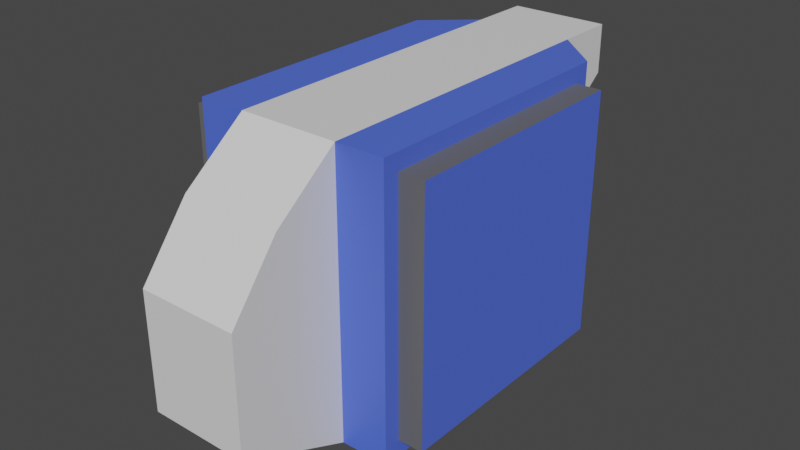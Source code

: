 # Source: TestObj.blend  (saved by Blender 2.80.75; exported with 4.5.12 LTS)
import bpy
from mathutils import Matrix  # noqa: F401  (used for matrix-valued properties, if any)

bpy.ops.wm.read_factory_settings(use_empty=True)
scene = bpy.context.scene
scene.name = 'Scene'

# ---- collections
col_collection = bpy.data.collections.new('Collection'); scene.collection.children.link(col_collection)

# ---- materials (node trees are filled in below, after node groups)
mat_matblue = bpy.data.materials.new('MatBlue')
mat_matblue.use_transparent_shadow = False
mat_matblack = bpy.data.materials.new('MatBlack')
mat_matblack.use_transparent_shadow = False
mat_matwhite = bpy.data.materials.new('MatWhite')
mat_matwhite.use_transparent_shadow = False

# ---- material node trees
mat_matblue.use_nodes = True; mat_matblue.node_tree.nodes.clear()
_N = mat_matblue.node_tree.nodes; _L = mat_matblue.node_tree.links
n0 = _N.new('ShaderNodeOutputMaterial'); n0.name = 'Material Output'; n0.location = (300, 300)
n1 = _N.new('ShaderNodeBsdfPrincipled'); n1.name = 'Principled BSDF'; n1.location = (10, 300)
n1.distribution = 'GGX'
n1.subsurface_method = 'BURLEY'
n1.inputs[0].default_value = (0.08237, 0.1483, 0.8, 1.0)
n1.inputs[3].default_value = 1.45
n1.inputs[27].default_value = (0.0, 0.0, 0.0, 1.0)
n1.inputs[28].default_value = 1.0
_L.new(n1.outputs[0], n0.inputs[0])
n0.is_active_output = True
mat_matblack.use_nodes = True; mat_matblack.node_tree.nodes.clear()
_N = mat_matblack.node_tree.nodes; _L = mat_matblack.node_tree.links
n0 = _N.new('ShaderNodeOutputMaterial'); n0.name = 'Material Output'; n0.location = (300, 300)
n1 = _N.new('ShaderNodeBsdfPrincipled'); n1.name = 'Principled BSDF'; n1.location = (10, 300)
n1.distribution = 'GGX'
n1.subsurface_method = 'BURLEY'
n1.inputs[0].default_value = (0.1298, 0.1298, 0.1298, 1.0)
n1.inputs[3].default_value = 1.45
n1.inputs[27].default_value = (0.0, 0.0, 0.0, 1.0)
n1.inputs[28].default_value = 1.0
_L.new(n1.outputs[0], n0.inputs[0])
n0.is_active_output = True
mat_matwhite.use_nodes = True; mat_matwhite.node_tree.nodes.clear()
_N = mat_matwhite.node_tree.nodes; _L = mat_matwhite.node_tree.links
n0 = _N.new('ShaderNodeOutputMaterial'); n0.name = 'Material Output'; n0.location = (300, 300)
n1 = _N.new('ShaderNodeBsdfPrincipled'); n1.name = 'Principled BSDF'; n1.location = (10, 300)
n1.distribution = 'GGX'
n1.subsurface_method = 'BURLEY'
n1.inputs[3].default_value = 1.45
n1.inputs[27].default_value = (0.0, 0.0, 0.0, 1.0)
n1.inputs[28].default_value = 1.0
_L.new(n1.outputs[0], n0.inputs[0])
n0.is_active_output = True

# ---- world
world_world = bpy.data.worlds.new('World'); scene.world = world_world
world_world.use_nodes = True; world_world.node_tree.nodes.clear()
_N = world_world.node_tree.nodes; _L = world_world.node_tree.links
n0 = _N.new('ShaderNodeOutputWorld'); n0.name = 'World Output'; n0.location = (300, 300)
n1 = _N.new('ShaderNodeBackground'); n1.name = 'Background'; n1.location = (10, 300)
n1.inputs[0].default_value = (0.05088, 0.05088, 0.05088, 1.0)
_L.new(n1.outputs[0], n0.inputs[0])
n0.is_active_output = True
world_world.color = (0.05088, 0.05088, 0.05088)
world_world.use_sun_shadow = False
world_world.sun_shadow_jitter_overblur = 0.0

# ---- meshes
me_cube_001 = bpy.data.meshes.new('Cube.001')
me_cube_001.from_pydata([(-1.0, -1.0, -1.0), (-1.0, -1.0, 1.0), (-1.0, 1.0, -1.0), (-1.0, 1.0, 1.0), (1.0, -1.0, -1.0), (1.0, -1.0, 1.0), (1.0, 1.0, -1.0), (1.0, 1.0, 1.0), (0.7954, 1.0, -1.0), (-0.7954, 1.0, -1.0), (-0.7954, 1.0, 1.0), (0.7954, 1.0, 1.0), (-0.7954, -1.0, -1.0), (0.7954, -1.0, -1.0), (0.7954, -1.0, 1.0), (-0.7954, -1.0, 1.0), (0.7954, 1.133, -1.133), (-0.7954, 1.133, -1.133), (-0.7954, 1.133, 1.133), (0.7954, 1.133, 1.133), (-0.7954, -1.133, -1.133), (0.7954, -1.133, -1.133), (0.7954, -1.133, 1.133), (-0.7954, -1.133, 1.133), (0.4067, 1.133, -1.133), (-0.4067, 1.133, -1.133), (-0.4067, 1.483, 1.133), (0.4067, 1.483, 1.133), (-0.4067, -1.133, -1.133), (0.4067, -1.133, -1.133), (0.4067, -1.133, 1.133), (-0.4067, -1.133, 1.133), (-0.4067, -2.056, -0.7291), (0.4067, -2.056, -0.7291), (0.4067, -1.654, 0.7291), (-0.4067, -1.654, 0.7291), (-1.0, -1.0, 0.2946), (-1.0, 1.0, 0.2946), (1.0, 1.0, 0.2946), (1.0, -1.0, 0.2946), (0.7954, -1.0, 0.2946), (-0.7954, -1.0, 0.2946), (-0.7954, 1.0, 0.2946), (0.7954, 1.0, 0.2946), (0.7954, -1.133, 0.334), (-0.7954, -1.133, 0.334), (-0.7954, 1.133, 0.334), (0.7954, 1.133, 0.334), (-0.4067, 1.483, 0.334), (0.4067, 1.483, 0.334), (0.4067, -1.133, 0.334), (-0.4067, -1.133, 0.334), (0.4067, -2.056, 0.2148), (-0.4067, -2.056, 0.2148), (-0.4067, 1.996, 1.133), (0.4067, 1.996, 1.133), (-0.4067, 1.996, 0.7301), (0.4067, 1.996, 0.7301), (0.0, 1.133, -1.133), (0.0, 1.483, 1.133), (0.0, -1.133, -1.133), (0.0, -1.133, 1.133), (0.0, -2.056, -0.7291), (0.0, -1.654, 0.7291), (0.0, -2.056, 0.2148), (0.0, 1.483, 0.334), (0.0, 1.996, 1.133), (0.0, 1.996, 0.7301)], [], [(36, 1, 3, 37), (43, 11, 7, 38), (38, 7, 5, 39), (41, 15, 1, 36), (8, 6, 4, 13), (10, 3, 1, 15), (7, 11, 14, 5), (41, 12, 20, 45), (2, 9, 12, 0), (43, 8, 16, 47), (39, 5, 14, 40), (14, 11, 19, 22), (37, 3, 10, 42), (12, 9, 17, 20), (26, 18, 23, 31), (24, 16, 21, 29), (51, 31, 23, 45), (49, 27, 19, 47), (8, 13, 21, 16), (10, 15, 23, 18), (42, 10, 18, 46), (40, 14, 22, 44), (46, 18, 26, 48), (59, 27, 55, 66), (44, 22, 30, 50), (51, 28, 32, 53), (17, 25, 28, 20), (58, 24, 29, 60), (19, 27, 30, 22), (59, 26, 31, 61), (64, 63, 35, 53), (61, 31, 35, 63), (60, 29, 33, 62), (50, 30, 34, 52), (29, 50, 52, 33), (62, 64, 53, 32), (31, 51, 53, 35), (21, 44, 50, 29), (58, 65, 49, 24), (17, 46, 48, 25), (13, 40, 44, 21), (9, 42, 46, 17), (24, 49, 47, 16), (28, 51, 45, 20), (2, 37, 42, 9), (4, 39, 40, 13), (11, 43, 47, 19), (15, 41, 45, 23), (12, 41, 36, 0), (6, 38, 39, 4), (8, 43, 38, 6), (0, 36, 37, 2), (67, 66, 55, 57), (48, 26, 54, 56), (27, 49, 57, 55), (65, 48, 56, 67), (49, 65, 67, 57), (56, 54, 66, 67), (25, 48, 65, 58), (33, 52, 64, 62), (28, 60, 62, 32), (30, 61, 63, 34), (52, 34, 63, 64), (27, 59, 61, 30), (25, 58, 60, 28), (26, 59, 66, 54)])
me_cube_001.polygons.foreach_set('material_index', [0, 1, 0, 1, 1, 1, 1, 1, 1, 0, 1, 0, 1, 1, 0, 0, 0, 0, 0, 1, 1, 0, 0, 2, 0, 2, 0, 2, 0, 2, 2, 2, 2, 2, 2, 2, 2, 0, 2, 0, 0, 1, 0, 0, 1, 1, 0, 1, 1, 0, 1, 0, 2, 2, 2, 2, 2, 2, 2, 2, 2, 2, 2, 2, 2, 2])
_uv = me_cube_001.uv_layers.new(name='UVMap')
_uv.uv.foreach_set('vector', [0.251, 0.4453, 0.1853, 0.4292, 0.156, 0.2452, 0.2262, 0.2323, 0.7758, 0.2117, 0.8753, 0.2348, 0.8481, 0.2572, 0.7771, 0.2388, 0.7771, 0.2388, 0.8481, 0.2572, 0.8546, 0.4397, 0.7932, 0.4503, 0.2503, 0.4692, 0.162, 0.4502, 0.1853, 0.4292, 0.251, 0.4453, 0.6363, 0.2581, 0.6533, 0.2717, 0.6715, 0.4307, 0.6493, 0.4509, 0.136, 0.2284, 0.156, 0.2452, 0.1853, 0.4292, 0.162, 0.4502, 0.8481, 0.2572, 0.8753, 0.2348, 0.8706, 0.4544, 0.8546, 0.4397, 0.2503, 0.4692, 0.3829, 0.4464, 0.395, 0.4572, 0.2459, 0.4822, 0.3529, 0.2712, 0.3756, 0.2534, 0.3829, 0.4464, 0.3666, 0.4312, 0.7758, 0.2117, 0.6363, 0.2581, 0.6239, 0.249, 0.78, 0.1959, 0.7932, 0.4503, 0.8546, 0.4397, 0.8706, 0.4544, 0.7959, 0.4726, 0.8706, 0.4544, 0.8753, 0.2348, 0.895, 0.2191, 0.883, 0.4654, 0.2262, 0.2323, 0.156, 0.2452, 0.136, 0.2284, 0.2243, 0.2069, 0.3829, 0.4464, 0.3756, 0.2534, 0.3918, 0.2413, 0.395, 0.4572, 0.07391, 0.1514, 0.1206, 0.2161, 0.1469, 0.4647, 0.09591, 0.5251, 0.5844, 0.2161, 0.6239, 0.249, 0.6336, 0.465, 0.5734, 0.5209, 0.2446, 0.5385, 0.09591, 0.5251, 0.1469, 0.4647, 0.2459, 0.4822, 0.7883, 0.11, 0.937, 0.142, 0.895, 0.2191, 0.78, 0.1959, 0.6363, 0.2581, 0.6493, 0.4509, 0.6336, 0.465, 0.6239, 0.249, 0.136, 0.2284, 0.162, 0.4502, 0.1469, 0.4647, 0.1206, 0.2161, 0.2243, 0.2069, 0.136, 0.2284, 0.1206, 0.2161, 0.2204, 0.1919, 0.7959, 0.4726, 0.8706, 0.4544, 0.883, 0.4654, 0.8002, 0.485, 0.2204, 0.1919, 0.1206, 0.2161, 0.07391, 0.1514, 0.2117, 0.1, 0.9999, 0.1207, 0.937, 0.142, 0.9223, 0.07346, 0.9647, 0.02307, 0.8002, 0.485, 0.883, 0.4654, 0.9329, 0.5048, 0.8084, 0.5385, 0.2446, 0.5385, 0.4381, 0.4942, 0.391, 0.6254, 0.2777, 0.66, 0.3918, 0.2413, 0.4472, 0.1999, 0.4381, 0.4942, 0.395, 0.4572, 0.5274, 0.1795, 0.5844, 0.2161, 0.5734, 0.5209, 0.5054, 0.5475, 0.895, 0.2191, 0.937, 0.142, 0.9329, 0.5048, 0.883, 0.4654, 0.0001215, 0.1406, 0.07391, 0.1514, 0.09591, 0.5251, 0.03178, 0.5661, 0.2786, 0.7368, 0.1365, 0.6932, 0.1866, 0.6202, 0.2777, 0.66, 0.03178, 0.5661, 0.09591, 0.5251, 0.1866, 0.6202, 0.1365, 0.6932, 0.5054, 0.5475, 0.5734, 0.5209, 0.6677, 0.6572, 0.6281, 0.7321, 0.8084, 0.5385, 0.9329, 0.5048, 0.8782, 0.6067, 0.7979, 0.668, 0.5734, 0.5209, 0.8084, 0.5385, 0.7979, 0.668, 0.6677, 0.6572, 0.4341, 0.6702, 0.2786, 0.7368, 0.2777, 0.66, 0.391, 0.6254, 0.09591, 0.5251, 0.2446, 0.5385, 0.2777, 0.66, 0.1866, 0.6202, 0.6336, 0.465, 0.8002, 0.485, 0.8084, 0.5385, 0.5734, 0.5209, 0.5274, 0.1795, 0.76, 0.03675, 0.7883, 0.11, 0.5844, 0.2161, 0.3918, 0.2413, 0.2204, 0.1919, 0.2117, 0.1, 0.4472, 0.1999, 0.6493, 0.4509, 0.7959, 0.4726, 0.8002, 0.485, 0.6336, 0.465, 0.3756, 0.2534, 0.2243, 0.2069, 0.2204, 0.1919, 0.3918, 0.2413, 0.5844, 0.2161, 0.7883, 0.11, 0.78, 0.1959, 0.6239, 0.249, 0.4381, 0.4942, 0.2446, 0.5385, 0.2459, 0.4822, 0.395, 0.4572, 0.3529, 0.2712, 0.2262, 0.2323, 0.2243, 0.2069, 0.3756, 0.2534, 0.6715, 0.4307, 0.7932, 0.4503, 0.7959, 0.4726, 0.6493, 0.4509, 0.8753, 0.2348, 0.7758, 0.2117, 0.78, 0.1959, 0.895, 0.2191, 0.162, 0.4502, 0.2503, 0.4692, 0.2459, 0.4822, 0.1469, 0.4647, 0.3829, 0.4464, 0.2503, 0.4692, 0.251, 0.4453, 0.3666, 0.4312, 0.6533, 0.2717, 0.7771, 0.2388, 0.7932, 0.4503, 0.6715, 0.4307, 0.6363, 0.2581, 0.7758, 0.2117, 0.7771, 0.2388, 0.6533, 0.2717, 0.3666, 0.4312, 0.251, 0.4453, 0.2262, 0.2323, 0.3529, 0.2712, 0.8848, 0.0001215, 0.9647, 0.02307, 0.9223, 0.07346, 0.8822, 0.06431, 0.2117, 0.1, 0.07391, 0.1514, 0.07241, 0.08178, 0.1121, 0.07237, 0.937, 0.142, 0.7883, 0.11, 0.8822, 0.06431, 0.9223, 0.07346, 0.2332, 0.02523, 0.2117, 0.1, 0.1121, 0.07237, 0.1008, 0.0001215, 0.7883, 0.11, 0.76, 0.03675, 0.8848, 0.0001215, 0.8822, 0.06431, 0.1121, 0.07237, 0.07241, 0.08178, 0.02806, 0.04402, 0.1008, 0.0001215, 0.4472, 0.1999, 0.2117, 0.1, 0.2332, 0.02523, 0.5051, 0.1554, 0.6677, 0.6572, 0.7979, 0.668, 0.8259, 0.74, 0.6281, 0.7321, 0.4381, 0.4942, 0.5051, 0.5118, 0.4341, 0.6702, 0.391, 0.6254, 0.9329, 0.5048, 0.9999, 0.5297, 0.9352, 0.654, 0.8782, 0.6067, 0.7979, 0.668, 0.8782, 0.6067, 0.9352, 0.654, 0.8259, 0.74, 0.937, 0.142, 0.9999, 0.1207, 0.9999, 0.5297, 0.9329, 0.5048, 0.4472, 0.1999, 0.5051, 0.1554, 0.5051, 0.5118, 0.4381, 0.4942, 0.07391, 0.1514, 0.0001215, 0.1406, 0.02806, 0.04402, 0.07241, 0.08178])
me_cube_001.materials.append(mat_matblue)
me_cube_001.materials.append(mat_matblack)
me_cube_001.materials.append(mat_matwhite)
me_cube_001.use_remesh_preserve_volume = False
me_cube_001.use_remesh_preserve_attributes = False
me_cube_001.use_mirror_vertex_groups = False
me_cube_001.update()

# ---- objects
ob_cube = bpy.data.objects.new('Cube', me_cube_001)

# ---- transforms, parenting, visibility, modifiers, constraints
ob_cube.location = (0.0, 0.0, 0.0)
ob_cube.lineart.crease_threshold = 0.0

# ---- collection membership
col_collection.objects.link(ob_cube)

# ---- scene / render settings (as saved in the file)
scene.frame_start = 1; scene.frame_end = 250; scene.frame_set(1)
scene.render.engine = 'BLENDER_EEVEE_NEXT'
scene.cycles.use_denoising = False
scene.cycles.samples = 128
scene.cycles.sampling_pattern = 'TABULATED_SOBOL'
scene.cycles.use_adaptive_sampling = False
scene.cycles.use_light_tree = False
scene.view_settings.view_transform = 'Filmic'
bpy.context.view_layer.update()

# ---- added for rendering (the .blend has no active camera and no usable light): camera, sun
cam_auto = bpy.data.cameras.new('AutoCamera')
cam_auto.lens = 50.0
cam_auto.sensor_width = 36.0
cam_auto.clip_end = 1000.0
ob_auto_camera = bpy.data.objects.new('AutoCamera', cam_auto)
scene.collection.objects.link(ob_auto_camera)
ob_auto_camera.location = (4.67743, -5.64269, 3.74194)
ob_auto_camera.rotation_euler = (1.09748, -7.21219e-08, 0.694738)
scene.camera = ob_auto_camera
light_auto_sun = bpy.data.lights.new('AutoSun', 'SUN')
light_auto_sun.energy = 3.0
light_auto_sun.angle = 0.0523599
ob_auto_sun = bpy.data.objects.new('AutoSun', light_auto_sun)
scene.collection.objects.link(ob_auto_sun)
ob_auto_sun.rotation_euler = (0.872665, 0.174533, 0.523599)
bpy.context.view_layer.update()
